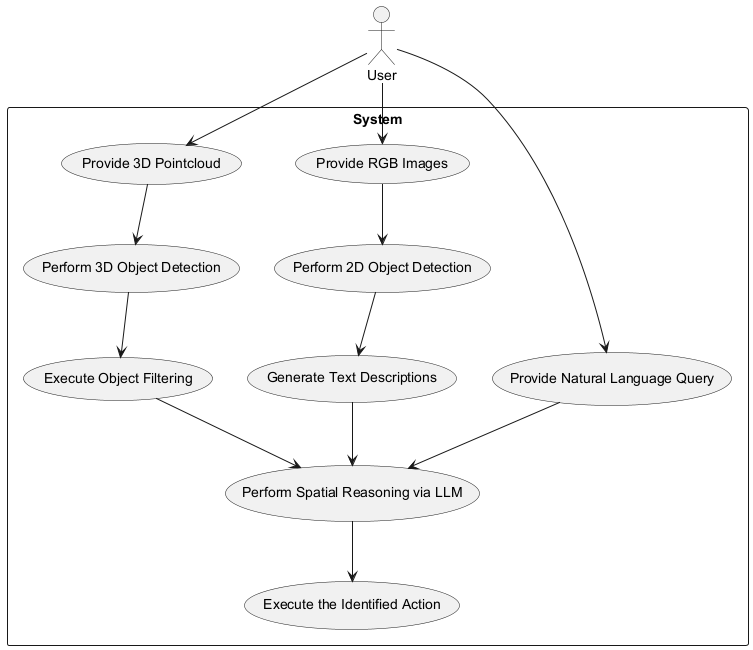

The diagram above was rendered by PlantUML. Its source (embedded in the PNG):
@startuml
actor User

rectangle System {
  usecase "Provide RGB Images"
  usecase "Perform 2D Object Detection"
  usecase "Generate Text Descriptions"
  usecase "Provide 3D Pointcloud"
  usecase "Perform 3D Object Detection"
  usecase "Execute Object Filtering"
  usecase "Provide Natural Language Query"
  usecase "Perform Spatial Reasoning via LLM"
  usecase "Execute the Identified Action"
}

User --> "Provide RGB Images"
User --> "Provide 3D Pointcloud"
User --> "Provide Natural Language Query"

"Provide RGB Images" --> "Perform 2D Object Detection"
"Perform 2D Object Detection" --> "Generate Text Descriptions"

"Provide 3D Pointcloud" --> "Perform 3D Object Detection"
"Perform 3D Object Detection" --> "Execute Object Filtering"

"Execute Object Filtering" --> "Perform Spatial Reasoning via LLM"
"Generate Text Descriptions" --> "Perform Spatial Reasoning via LLM"
"Provide Natural Language Query" --> "Perform Spatial Reasoning via LLM"

"Perform Spatial Reasoning via LLM" --> "Execute the Identified Action"
@enduml